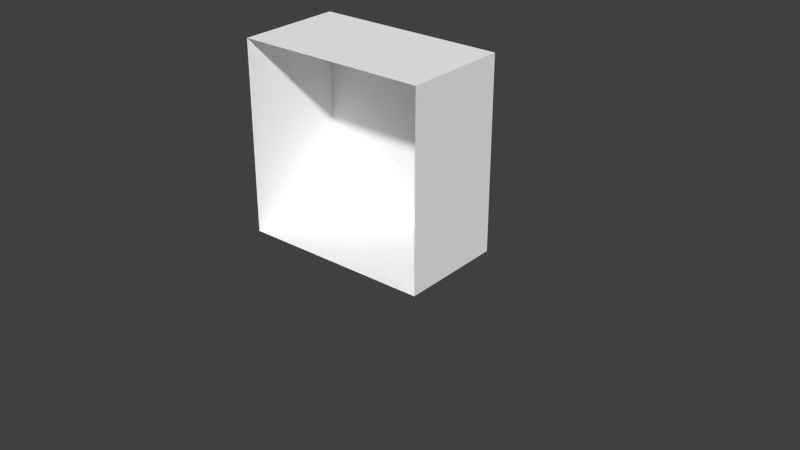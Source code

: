 # Source: brick.blend  (saved by Blender 2.66.1; exported with 4.5.12 LTS)
import bpy
from mathutils import Matrix  # noqa: F401  (used for matrix-valued properties, if any)

bpy.ops.wm.read_factory_settings(use_empty=True)
scene = bpy.context.scene
scene.name = 'Scene'

# ---- collections
col_collection_1 = bpy.data.collections.new('Collection 1'); scene.collection.children.link(col_collection_1)
col_collection_1.hide_render = True
col_collection_1.hide_viewport = True
col_collection_2 = bpy.data.collections.new('Collection 2'); scene.collection.children.link(col_collection_2)
col_collection_2.hide_render = True
col_collection_2.hide_viewport = True
col_collection_3 = bpy.data.collections.new('Collection 3'); scene.collection.children.link(col_collection_3)
col_collection_3.hide_render = True
col_collection_3.hide_viewport = True
col_collection_4 = bpy.data.collections.new('Collection 4'); scene.collection.children.link(col_collection_4)

# ---- materials (node trees are filled in below, after node groups)
mat_tex_let = bpy.data.materials.new('tex_let')
mat_tex_let.alpha_threshold = 0.0
mat_tex_let.use_transparent_shadow = False
mat_tex_let.diffuse_color = (1.0, 1.0, 1.0, 1.0)
mat_tex_let.roughness = 0.5
mat_tex_let.line_color = (0.0, 0.0, 0.0, 1.0)

# ---- material node trees

# ---- world
world_world = bpy.data.worlds.new('World'); scene.world = world_world
world_world.color = (0.05088, 0.05088, 0.05088)
world_world.use_sun_shadow = False
world_world.sun_shadow_jitter_overblur = 0.0
world_world.cycles.sampling_method = 'MANUAL'
world_world.cycles.sample_map_resolution = 256

# ---- meshes
me_cube_001 = bpy.data.meshes.new('Cube.001')
me_cube_001.from_pydata([(-0.9869, 0.7959, -0.8754), (-0.9596, 0.934, -0.8378), (-1.0, 0.6875, -0.6875), (0.8633, 0.9865, -0.859), (0.6875, 1.0, -0.6875), (0.9874, -0.8724, -0.7957), (0.9588, -0.786, -0.9365), (1.0, -0.6875, -0.6875), (-0.8065, -0.9859, -0.872), (-0.936, -0.9576, -0.8395), (-0.6875, -1.0, -0.6875), (0.8738, 0.7954, -0.9873), (0.8388, 0.9234, -0.9663), (0.6875, 0.6875, -1.0), (-0.8754, 0.7959, 0.9869), (-0.7844, 0.9348, 0.9601), (-0.6875, 0.6875, 1.0), (-0.8755, 0.9812, -0.8829), (0.7965, -0.9866, -0.8763), (0.8958, -0.9781, -0.7838), (-0.7976, 0.869, -0.9879), (-0.9245, 0.8379, -0.9659), (-0.6875, 0.6875, -1.0), (0.797, 0.8766, 0.9865), (0.9361, 0.7812, 0.9599), (0.9076, 0.9076, 0.9444), (0.6875, 0.6875, 1.0), (-0.9813, -0.8833, -0.8703), (-0.9466, -0.8915, -0.9163), (-1.0, -0.6875, -0.6875), (0.9866, 0.7965, -0.8763), (0.9643, 0.9313, -0.7742), (0.9444, 0.9076, -0.9076), (1.0, 0.6875, -0.6875), (0.8783, -0.8056, -0.9848), (0.7785, -0.9337, -0.9619), (0.9034, -0.9278, -0.9347), (0.6875, -0.6875, -1.0), (-0.8752, -0.8056, 0.9854), (-0.7786, -0.9306, 0.9639), (-0.6875, -0.6875, 1.0), (-0.8915, -0.9163, 0.9466), (-0.8255, -0.8654, -0.9895), (-0.9368, -0.7845, -0.9588), (-0.6875, -0.6875, -1.0), (0.8255, -0.8646, 0.9895), (0.9239, -0.7808, 0.9679), (0.9076, -0.9076, 0.9444), (0.6875, -0.6875, 1.0), (-0.9871, 0.8735, 0.7972), (-0.9786, 0.781, 0.8957), (-1.0, 0.6875, 0.6875), (0.823, 0.9898, 0.8666), (0.9056, 0.9726, 0.851), (0.6875, 1.0, 0.6875), (0.9836, -0.8047, 0.8838), (0.9764, -0.8955, 0.8439), (1.0, -0.6875, 0.6875), (-0.823, -0.9898, 0.8666), (-0.9056, -0.9726, 0.851), (-0.6875, -1.0, 0.6875), (-0.8654, 0.9895, 0.8255), (-0.8691, 0.9679, 0.9089), (-0.6875, 1.0, -0.6875), (-0.6875, 1.0, 0.6875), (0.8654, -0.9895, 0.8255), (0.7783, -0.9625, 0.9329), (0.6875, -1.0, -0.6875), (0.6875, -1.0, 0.6875), (-0.9903, -0.8234, 0.8591), (-0.9638, -0.9278, 0.7892), (-1.0, -0.6875, 0.6875), (0.9885, 0.8475, 0.858), (0.9638, 0.9278, 0.7892), (1.0, 0.6875, 0.6875), (-0.9508, -0.851, 0.9392), (-0.9504, 0.9324, 0.8616), (0.9324, -0.9504, 0.8616), (0.7785, 0.9474, 0.9474), (-0.8592, 0.9483, -0.9428), (-0.8534, -0.9379, -0.9506), (-0.941, 0.8489, 0.9506), (0.9471, 0.7803, -0.9474), (0.9501, -0.9427, -0.8474)], [], [(0, 1, 21), (3, 63, 4), (3, 31, 32), (6, 83, 36), (82, 11, 12, 32), (8, 9, 80), (42, 20, 22, 44), (14, 15, 81), (17, 61, 63), (17, 79, 1), (18, 65, 67), (19, 36, 83), (18, 35, 36), (20, 21, 79), (33, 30, 72, 74), (23, 24, 25), (78, 15, 23), (27, 69, 29), (27, 28, 9), (27, 43, 28), (29, 2, 0), (0, 21, 43), (37, 34, 42, 44), (30, 82, 32), (33, 7, 30), (6, 82, 30), (69, 49, 51, 71), (34, 6, 36), (37, 13, 11), (38, 45, 40), (40, 16, 14), (81, 75, 14), (43, 80, 28), (43, 21, 42), (8, 18, 67, 10), (35, 80, 42), (45, 66, 47), (46, 24, 45), (48, 40, 45), (49, 50, 76), (76, 81, 62), (49, 76, 1), (53, 52, 78, 25), (61, 52, 54, 64), (53, 73, 31), (56, 55, 46, 47), (52, 4, 54), (53, 3, 52), (55, 5, 7, 57), (56, 77, 83), (59, 58, 39, 41), (65, 58, 60, 68), (59, 70, 9), (52, 62, 15, 78), (58, 10, 60), (59, 9, 58), (61, 17, 1), (61, 62, 52), (66, 77, 47), (65, 19, 83), (65, 66, 58), (66, 39, 58), (69, 70, 75), (75, 59, 41), (69, 27, 70), (70, 27, 9), (71, 29, 69), (50, 75, 81), (72, 53, 25), (72, 31, 73), (24, 46, 55), (49, 0, 2), (0, 49, 1), (21, 1, 79), (52, 3, 4), (12, 3, 32), (17, 3, 12), (5, 30, 7), (6, 5, 83), (5, 6, 30), (58, 8, 10), (8, 58, 9), (80, 9, 28), (18, 8, 80), (20, 11, 13), (11, 20, 12), (23, 14, 16), (14, 23, 15), (81, 15, 62), (17, 63, 3), (79, 17, 12), (18, 19, 65), (19, 18, 36), (35, 18, 80), (20, 42, 21), (12, 20, 79), (22, 20, 13), (23, 45, 24), (78, 23, 25), (45, 23, 26), (26, 23, 16), (27, 29, 0), (27, 0, 43), (30, 31, 72), (31, 30, 32), (34, 35, 42), (34, 37, 11), (35, 34, 36), (6, 11, 82), (34, 11, 6), (38, 39, 45), (38, 40, 14), (39, 38, 41), (41, 38, 75), (38, 14, 75), (43, 42, 80), (46, 45, 47), (48, 45, 26), (45, 39, 66), (49, 69, 50), (76, 50, 81), (51, 49, 2), (3, 53, 31), (77, 56, 47), (55, 56, 5), (72, 55, 57), (56, 83, 5), (62, 61, 76), (76, 61, 1), (63, 61, 64), (66, 65, 77), (77, 65, 83), (67, 65, 68), (75, 70, 59), (50, 69, 75), (24, 72, 25), (72, 73, 53), (72, 24, 55), (74, 72, 57), (48, 26, 16, 40), (54, 4, 63, 64), (29, 71, 51, 2), (60, 10, 67, 68), (7, 33, 74, 57), (22, 13, 37, 44)])
me_cube_001.polygons.foreach_set('use_smooth', [True] * 145)
me_cube_001.use_remesh_preserve_volume = False
me_cube_001.use_remesh_preserve_attributes = False
me_cube_001.use_mirror_vertex_groups = False
me_cube_001.update()
me_cube_000 = bpy.data.meshes.new('Cube.000')
me_cube_000.from_pydata([(-0.9897, 0.812, -0.812), (-0.9948, 0.8125, -0.6875), (-0.9745, 0.8938, -0.8105), (-0.9745, 0.8105, -0.8938), (-0.9948, 0.6875, -0.8125), (-1.0, 0.6875, -0.6875), (-0.9792, 0.8958, -0.6875), (-0.9606, 0.8877, -0.8877), (-0.9792, 0.6875, -0.8958), (0.812, 0.9897, -0.812), (0.8125, 0.9948, -0.6875), (0.8938, 0.9745, -0.8105), (0.8105, 0.9745, -0.8938), (0.6875, 0.9948, -0.8125), (0.6875, 1.0, -0.6875), (0.8958, 0.9792, -0.6875), (0.8877, 0.9606, -0.8877), (0.6875, 0.9792, -0.8958), (0.9897, -0.812, -0.812), (0.9948, -0.8125, -0.6875), (0.9745, -0.8938, -0.8105), (0.9745, -0.8105, -0.8938), (0.9948, -0.6875, -0.8125), (1.0, -0.6875, -0.6875), (0.9792, -0.8958, -0.6875), (0.9606, -0.8877, -0.8877), (0.9792, -0.6875, -0.8958), (-0.812, -0.9897, -0.812), (-0.8125, -0.9948, -0.6875), (-0.8938, -0.9745, -0.8105), (-0.8105, -0.9745, -0.8938), (-0.6875, -0.9948, -0.8125), (-0.6875, -1.0, -0.6875), (-0.8958, -0.9792, -0.6875), (-0.8877, -0.9606, -0.8877), (-0.6875, -0.9792, -0.8958), (0.812, 0.812, -0.9897), (0.6875, 0.8125, -0.9948), (0.8105, 0.8938, -0.9745), (0.8938, 0.8105, -0.9745), (0.8125, 0.6875, -0.9948), (0.6875, 0.6875, -1.0), (0.6875, 0.8958, -0.9792), (0.8877, 0.8877, -0.9606), (0.8958, 0.6875, -0.9792), (-0.812, 0.812, 0.9897), (-0.6875, 0.8125, 0.9948), (-0.8105, 0.8938, 0.9745), (-0.8938, 0.8105, 0.9745), (-0.8125, 0.6875, 0.9948), (-0.6875, 0.6875, 1.0), (-0.6875, 0.8958, 0.9792), (-0.8877, 0.8877, 0.9606), (-0.8958, 0.6875, 0.9792), (-0.812, 0.9897, -0.812), (-0.8125, 0.9948, -0.6875), (-0.6875, 0.9948, -0.8125), (-0.8105, 0.9745, -0.8938), (-0.8938, 0.9745, -0.8105), (-0.8958, 0.9792, -0.6875), (-0.6875, 1.0, -0.6875), (-0.6875, 0.9792, -0.8958), (-0.8877, 0.9606, -0.8877), (0.0, 0.9948, -0.8125), (0.0, 1.0, -0.6875), (0.2708, 0.9948, -0.8125), (0.0, 0.9792, -0.8958), (-0.2708, 0.9948, -0.8125), (-0.2708, 1.0, -0.6875), (0.2708, 1.0, -0.6875), (0.2708, 0.9792, -0.8958), (-0.2708, 0.9792, -0.8958), (0.812, -0.9897, -0.812), (0.8125, -0.9948, -0.6875), (0.6875, -0.9948, -0.8125), (0.8105, -0.9745, -0.8938), (0.8938, -0.9745, -0.8105), (0.8958, -0.9792, -0.6875), (0.6875, -1.0, -0.6875), (0.6875, -0.9792, -0.8958), (0.8877, -0.9606, -0.8877), (0.0, -0.9948, -0.8125), (0.0, -1.0, -0.6875), (-0.2708, -0.9948, -0.8125), (0.0, -0.9792, -0.8958), (0.2708, -0.9948, -0.8125), (0.2708, -1.0, -0.6875), (-0.2708, -1.0, -0.6875), (-0.2708, -0.9792, -0.8958), (0.2708, -0.9792, -0.8958), (-0.812, 0.812, -0.9897), (-0.8938, 0.8105, -0.9745), (-0.8105, 0.8938, -0.9745), (-0.6875, 0.8125, -0.9948), (-0.8125, 0.6875, -0.9948), (-0.8958, 0.6875, -0.9792), (-0.8877, 0.8877, -0.9606), (-0.6875, 0.8958, -0.9792), (-0.6875, 0.6875, -1.0), (0.0, 0.8125, -0.9948), (-0.2708, 0.8125, -0.9948), (0.0, 0.8958, -0.9792), (0.2708, 0.8125, -0.9948), (0.0, 0.6875, -1.0), (-0.2708, 0.6875, -1.0), (-0.2708, 0.8958, -0.9792), (0.2708, 0.8958, -0.9792), (0.2708, 0.6875, -1.0), (0.812, 0.812, 0.9897), (0.8938, 0.8105, 0.9745), (0.8105, 0.8938, 0.9745), (0.6875, 0.8125, 0.9948), (0.8125, 0.6875, 0.9948), (0.8958, 0.6875, 0.9792), (0.8877, 0.8877, 0.9606), (0.6875, 0.8958, 0.9792), (0.6875, 0.6875, 1.0), (0.0, 0.8125, 0.9948), (0.2708, 0.8125, 0.9948), (0.0, 0.8958, 0.9792), (-0.2708, 0.8125, 0.9948), (0.0, 0.6875, 1.0), (0.2708, 0.6875, 1.0), (0.2708, 0.8958, 0.9792), (-0.2708, 0.8958, 0.9792), (-0.2708, 0.6875, 1.0), (-0.9897, -0.812, -0.812), (-0.9948, -0.8125, -0.6875), (-0.9948, -0.6875, -0.8125), (-0.9745, -0.8105, -0.8938), (-0.9745, -0.8938, -0.8105), (-0.9792, -0.8958, -0.6875), (-1.0, -0.6875, -0.6875), (-0.9792, -0.6875, -0.8958), (-0.9606, -0.8877, -0.8877), (-0.9948, 0.0, -0.8125), (-1.0, 0.0, -0.6875), (-0.9948, 0.2708, -0.8125), (-0.9792, 0.0, -0.8958), (-0.9948, -0.2708, -0.8125), (-1.0, -0.2708, -0.6875), (-1.0, 0.2708, -0.6875), (-0.9792, 0.2708, -0.8958), (-0.9792, -0.2708, -0.8958), (0.9897, 0.812, -0.812), (0.9948, 0.8125, -0.6875), (0.9948, 0.6875, -0.8125), (0.9745, 0.8105, -0.8938), (0.9745, 0.8938, -0.8105), (0.9792, 0.8958, -0.6875), (1.0, 0.6875, -0.6875), (0.9792, 0.6875, -0.8958), (0.9606, 0.8877, -0.8877), (0.9948, 0.0, -0.8125), (1.0, 0.0, -0.6875), (0.9948, -0.2708, -0.8125), (0.9792, 0.0, -0.8958), (0.9948, 0.2708, -0.8125), (1.0, 0.2708, -0.6875), (1.0, -0.2708, -0.6875), (0.9792, -0.2708, -0.8958), (0.9792, 0.2708, -0.8958), (0.812, -0.812, -0.9897), (0.6875, -0.8125, -0.9948), (0.8125, -0.6875, -0.9948), (0.8938, -0.8105, -0.9745), (0.8105, -0.8938, -0.9745), (0.6875, -0.8958, -0.9792), (0.6875, -0.6875, -1.0), (0.8958, -0.6875, -0.9792), (0.8877, -0.8877, -0.9606), (0.8125, 0.0, -0.9948), (0.6875, 0.0, -1.0), (0.8125, 0.2708, -0.9948), (0.8958, 0.0, -0.9792), (0.8125, -0.2708, -0.9948), (0.6875, -0.2708, -1.0), (0.6875, 0.2708, -1.0), (0.8958, 0.2708, -0.9792), (0.8958, -0.2708, -0.9792), (-0.812, -0.812, 0.9897), (-0.6875, -0.8125, 0.9948), (-0.8125, -0.6875, 0.9948), (-0.8938, -0.8105, 0.9745), (-0.8105, -0.8938, 0.9745), (-0.6875, -0.8958, 0.9792), (-0.6875, -0.6875, 1.0), (-0.8958, -0.6875, 0.9792), (-0.8877, -0.8877, 0.9606), (-0.8125, 0.0, 0.9948), (-0.6875, 0.0, 1.0), (-0.8125, 0.2708, 0.9948), (-0.8958, 0.0, 0.9792), (-0.8125, -0.2708, 0.9948), (-0.6875, -0.2708, 1.0), (-0.6875, 0.2708, 1.0), (-0.8958, 0.2708, 0.9792), (-0.8958, -0.2708, 0.9792), (-0.812, -0.812, -0.9897), (-0.8938, -0.8105, -0.9745), (-0.8125, -0.6875, -0.9948), (-0.6875, -0.8125, -0.9948), (-0.8105, -0.8938, -0.9745), (-0.8877, -0.8877, -0.9606), (-0.8958, -0.6875, -0.9792), (-0.6875, -0.6875, -1.0), (-0.6875, -0.8958, -0.9792), (-0.8125, 0.0, -0.9948), (-0.8958, 0.0, -0.9792), (-0.8125, 0.2708, -0.9948), (-0.6875, 0.0, -1.0), (-0.8125, -0.2708, -0.9948), (-0.8958, -0.2708, -0.9792), (-0.8958, 0.2708, -0.9792), (-0.6875, 0.2708, -1.0), (-0.6875, -0.2708, -1.0), (0.0, -0.8125, -0.9948), (-0.2708, -0.8125, -0.9948), (0.0, -0.6875, -1.0), (0.2708, -0.8125, -0.9948), (0.0, -0.8958, -0.9792), (-0.2708, -0.8958, -0.9792), (-0.2708, -0.6875, -1.0), (0.2708, -0.6875, -1.0), (0.2708, -0.8958, -0.9792), (0.812, -0.812, 0.9897), (0.8938, -0.8105, 0.9745), (0.8125, -0.6875, 0.9948), (0.6875, -0.8125, 0.9948), (0.8105, -0.8938, 0.9745), (0.8877, -0.8877, 0.9606), (0.8958, -0.6875, 0.9792), (0.6875, -0.6875, 1.0), (0.6875, -0.8958, 0.9792), (0.8125, 0.0, 0.9948), (0.8958, 0.0, 0.9792), (0.8125, 0.2708, 0.9948), (0.6875, 0.0, 1.0), (0.8125, -0.2708, 0.9948), (0.8958, -0.2708, 0.9792), (0.8958, 0.2708, 0.9792), (0.6875, 0.2708, 1.0), (0.6875, -0.2708, 1.0), (0.0, -0.8125, 0.9948), (0.2708, -0.8125, 0.9948), (0.0, -0.6875, 1.0), (-0.2708, -0.8125, 0.9948), (0.0, -0.8958, 0.9792), (0.2708, -0.8958, 0.9792), (0.2708, -0.6875, 1.0), (-0.2708, -0.6875, 1.0), (-0.2708, -0.8958, 0.9792), (-0.9897, 0.812, 0.812), (-0.9745, 0.8105, 0.8938), (-0.9745, 0.8938, 0.8105), (-0.9948, 0.8125, 0.6875), (-0.9948, 0.6875, 0.8125), (-0.9792, 0.6875, 0.8958), (-0.9606, 0.8877, 0.8877), (-0.9792, 0.8958, 0.6875), (-1.0, 0.6875, 0.6875), (-0.9948, 0.8125, 0.0), (-0.9948, 0.8125, 0.2708), (-0.9792, 0.8958, 0.0), (-0.9948, 0.8125, -0.2708), (-1.0, 0.6875, 0.0), (-1.0, 0.6875, 0.2708), (-0.9792, 0.8958, 0.2708), (-0.9792, 0.8958, -0.2708), (-1.0, 0.6875, -0.2708), (0.812, 0.9897, 0.812), (0.8105, 0.9745, 0.8938), (0.8938, 0.9745, 0.8105), (0.8125, 0.9948, 0.6875), (0.6875, 0.9948, 0.8125), (0.6875, 0.9792, 0.8958), (0.8877, 0.9606, 0.8877), (0.8958, 0.9792, 0.6875), (0.6875, 1.0, 0.6875), (0.8125, 0.9948, 0.0), (0.8125, 0.9948, 0.2708), (0.8958, 0.9792, 0.0), (0.8125, 0.9948, -0.2708), (0.6875, 1.0, 0.0), (0.6875, 1.0, 0.2708), (0.8958, 0.9792, 0.2708), (0.8958, 0.9792, -0.2708), (0.6875, 1.0, -0.2708), (0.9897, -0.812, 0.812), (0.9745, -0.8105, 0.8938), (0.9745, -0.8938, 0.8105), (0.9948, -0.8125, 0.6875), (0.9948, -0.6875, 0.8125), (0.9792, -0.6875, 0.8958), (0.9606, -0.8877, 0.8877), (0.9792, -0.8958, 0.6875), (1.0, -0.6875, 0.6875), (0.9948, -0.8125, 0.0), (0.9948, -0.8125, 0.2708), (0.9792, -0.8958, 0.0), (0.9948, -0.8125, -0.2708), (1.0, -0.6875, 0.0), (1.0, -0.6875, 0.2708), (0.9792, -0.8958, 0.2708), (0.9792, -0.8958, -0.2708), (1.0, -0.6875, -0.2708), (-0.812, -0.9897, 0.812), (-0.8105, -0.9745, 0.8938), (-0.8938, -0.9745, 0.8105), (-0.8125, -0.9948, 0.6875), (-0.6875, -0.9948, 0.8125), (-0.6875, -0.9792, 0.8958), (-0.8877, -0.9606, 0.8877), (-0.8958, -0.9792, 0.6875), (-0.6875, -1.0, 0.6875), (-0.8125, -0.9948, 0.0), (-0.8125, -0.9948, 0.2708), (-0.8958, -0.9792, 0.0), (-0.8125, -0.9948, -0.2708), (-0.6875, -1.0, 0.0), (-0.6875, -1.0, 0.2708), (-0.8958, -0.9792, 0.2708), (-0.8958, -0.9792, -0.2708), (-0.6875, -1.0, -0.2708), (-0.812, 0.9897, 0.812), (-0.8105, 0.9745, 0.8938), (-0.6875, 0.9948, 0.8125), (-0.8125, 0.9948, 0.6875), (-0.8938, 0.9745, 0.8105), (-0.8877, 0.9606, 0.8877), (-0.6875, 0.9792, 0.8958), (-0.6875, 1.0, 0.6875), (-0.8958, 0.9792, 0.6875), (-0.8125, 0.9948, 0.0), (-0.8125, 0.9948, 0.2708), (-0.6875, 1.0, 0.0), (-0.8125, 0.9948, -0.2708), (-0.8958, 0.9792, 0.0), (-0.8958, 0.9792, 0.2708), (-0.6875, 1.0, 0.2708), (-0.6875, 1.0, -0.2708), (-0.8958, 0.9792, -0.2708), (0.0, 0.9948, 0.8125), (0.0, 0.9792, 0.8958), (0.2708, 0.9948, 0.8125), (0.0, 1.0, 0.6875), (-0.2708, 0.9948, 0.8125), (-0.2708, 0.9792, 0.8958), (0.2708, 0.9792, 0.8958), (0.2708, 1.0, 0.6875), (-0.2708, 1.0, 0.6875), (0.812, -0.9897, 0.812), (0.8105, -0.9745, 0.8938), (0.6875, -0.9948, 0.8125), (0.8125, -0.9948, 0.6875), (0.8938, -0.9745, 0.8105), (0.8877, -0.9606, 0.8877), (0.6875, -0.9792, 0.8958), (0.6875, -1.0, 0.6875), (0.8958, -0.9792, 0.6875), (0.8125, -0.9948, 0.0), (0.8125, -0.9948, 0.2708), (0.6875, -1.0, 0.0), (0.8125, -0.9948, -0.2708), (0.8958, -0.9792, 0.0), (0.8958, -0.9792, 0.2708), (0.6875, -1.0, 0.2708), (0.6875, -1.0, -0.2708), (0.8958, -0.9792, -0.2708), (0.0, -0.9948, 0.8125), (0.0, -0.9792, 0.8958), (-0.2708, -0.9948, 0.8125), (0.0, -1.0, 0.6875), (0.2708, -0.9948, 0.8125), (0.2708, -0.9792, 0.8958), (-0.2708, -0.9792, 0.8958), (-0.2708, -1.0, 0.6875), (0.2708, -1.0, 0.6875), (-0.9897, -0.812, 0.812), (-0.9745, -0.8105, 0.8938), (-0.9948, -0.6875, 0.8125), (-0.9948, -0.8125, 0.6875), (-0.9745, -0.8938, 0.8105), (-0.9606, -0.8877, 0.8877), (-0.9792, -0.6875, 0.8958), (-1.0, -0.6875, 0.6875), (-0.9792, -0.8958, 0.6875), (-0.9948, -0.8125, 0.0), (-0.9948, -0.8125, 0.2708), (-1.0, -0.6875, 0.0), (-0.9948, -0.8125, -0.2708), (-0.9792, -0.8958, 0.0), (-0.9792, -0.8958, 0.2708), (-1.0, -0.6875, 0.2708), (-1.0, -0.6875, -0.2708), (-0.9792, -0.8958, -0.2708), (-0.9948, 0.0, 0.8125), (-0.9792, 0.0, 0.8958), (-0.9948, 0.2708, 0.8125), (-1.0, 0.0, 0.6875), (-0.9948, -0.2708, 0.8125), (-0.9792, -0.2708, 0.8958), (-0.9792, 0.2708, 0.8958), (-1.0, 0.2708, 0.6875), (-1.0, -0.2708, 0.6875), (0.9897, 0.812, 0.812), (0.9745, 0.8105, 0.8938), (0.9948, 0.6875, 0.8125), (0.9948, 0.8125, 0.6875), (0.9745, 0.8938, 0.8105), (0.9606, 0.8877, 0.8877), (0.9792, 0.6875, 0.8958), (1.0, 0.6875, 0.6875), (0.9792, 0.8958, 0.6875), (0.9948, 0.8125, 0.0), (0.9948, 0.8125, 0.2708), (1.0, 0.6875, 0.0), (0.9948, 0.8125, -0.2708), (0.9792, 0.8958, 0.0), (0.9792, 0.8958, 0.2708), (1.0, 0.6875, 0.2708), (1.0, 0.6875, -0.2708), (0.9792, 0.8958, -0.2708), (0.9948, 0.0, 0.8125), (0.9792, 0.0, 0.8958), (0.9948, -0.2708, 0.8125), (1.0, 0.0, 0.6875), (0.9948, 0.2708, 0.8125), (0.9792, 0.2708, 0.8958), (0.9792, -0.2708, 0.8958), (1.0, -0.2708, 0.6875), (1.0, 0.2708, 0.6875), (-0.9479, 0.6875, 0.9479), (-0.9442, 0.8095, 0.9442), (-0.9332, 0.8837, 0.9332), (-0.9479, 0.9479, -0.6875), (-0.9442, 0.9442, -0.8095), (-0.9332, 0.9332, -0.8837), (-0.9479, -0.6875, -0.9479), (-0.9442, -0.8095, -0.9442), (-0.9332, -0.8837, -0.9332), (-0.9479, -0.9479, 0.6875), (-0.9442, -0.9442, 0.8095), (-0.9332, -0.9332, 0.8837), (0.6875, 0.9479, 0.9479), (0.8095, 0.9442, 0.9442), (0.8837, 0.9332, 0.9332), (0.9479, 0.9479, -0.6875), (0.9442, 0.9442, -0.8095), (0.9332, 0.9332, -0.8837), (-0.6875, 0.9479, -0.9479), (-0.8095, 0.9442, -0.9442), (-0.8837, 0.9332, -0.9332), (0.9479, -0.6875, 0.9479), (0.9442, -0.8095, 0.9442), (0.9332, -0.8837, 0.9332), (0.9479, -0.9479, -0.6875), (0.9442, -0.9442, -0.8095), (0.9332, -0.9332, -0.8837), (0.9479, 0.6875, -0.9479), (0.9442, 0.8095, -0.9442), (0.9332, 0.8837, -0.9332), (-0.6875, -0.9479, 0.9479), (-0.8095, -0.9442, 0.9442), (-0.8837, -0.9332, 0.9332), (0.6875, -0.9479, -0.9479), (0.8095, -0.9442, -0.9442), (0.8837, -0.9332, -0.9332), (-0.6875, 0.9479, 0.9479), (-0.8095, 0.9442, 0.9442), (-0.8837, 0.9332, 0.9332), (0.2708, 0.9479, 0.9479), (0.0, 0.9479, 0.9479), (-0.2708, 0.9479, 0.9479), (0.6875, 0.9479, -0.9479), (0.8095, 0.9442, -0.9442), (0.8837, 0.9332, -0.9332), (-0.2708, 0.9479, -0.9479), (0.0, 0.9479, -0.9479), (0.2708, 0.9479, -0.9479), (0.6875, -0.9479, 0.9479), (0.8095, -0.9442, 0.9442), (0.8837, -0.9332, 0.9332), (-0.2708, -0.9479, 0.9479), (0.0, -0.9479, 0.9479), (0.2708, -0.9479, 0.9479), (-0.6875, -0.9479, -0.9479), (-0.8095, -0.9442, -0.9442), (-0.8837, -0.9332, -0.9332), (0.2708, -0.9479, -0.9479), (0.0, -0.9479, -0.9479), (-0.2708, -0.9479, -0.9479), (-0.5104, 1.0, -0.6875), (-0.5104, 0.9948, -0.8125), (-0.5104, 0.9792, -0.8958), (0.5104, 1.0, -0.6875), (0.5104, 0.9948, -0.8125), (0.5104, 0.9792, -0.8958), (0.5104, -1.0, -0.6875), (0.5104, -0.9948, -0.8125), (0.5104, -0.9792, -0.8958), (-0.5104, -1.0, -0.6875), (-0.5104, -0.9948, -0.8125), (-0.5104, -0.9792, -0.8958), (-0.5104, -0.6875, -1.0), (-0.5104, -0.8125, -0.9948), (-0.5104, -0.8958, -0.9792), (0.5104, -0.6875, -1.0), (0.5104, -0.8125, -0.9948), (0.5104, -0.8958, -0.9792), (0.5104, -0.6875, 1.0), (0.5104, -0.8125, 0.9948), (0.5104, -0.8958, 0.9792), (-0.5104, -0.6875, 1.0), (-0.5104, -0.8125, 0.9948), (-0.5104, -0.8958, 0.9792), (-0.9479, -0.6875, 0.9479), (-0.9442, -0.8095, 0.9442), (-0.9332, -0.8837, 0.9332), (-0.9479, 0.2708, 0.9479), (-0.9479, 0.0, 0.9479), (-0.9479, -0.2708, 0.9479), (-0.9479, 0.6875, -0.9479), (-0.9442, 0.8095, -0.9442), (-0.9332, 0.8837, -0.9332), (-0.9479, -0.2708, -0.9479), (-0.9479, 0.0, -0.9479), (-0.9479, 0.2708, -0.9479), (0.9479, 0.6875, 0.9479), (0.9442, 0.8095, 0.9442), (0.9332, 0.8837, 0.9332), (0.9479, -0.2708, 0.9479), (0.9479, 0.0, 0.9479), (0.9479, 0.2708, 0.9479), (0.9479, -0.6875, -0.9479), (0.9442, -0.8095, -0.9442), (0.9332, -0.8837, -0.9332), (0.9479, 0.2708, -0.9479), (0.9479, 0.0, -0.9479), (0.9479, -0.2708, -0.9479), (-0.5104, 0.6875, -1.0), (-0.5104, 0.8125, -0.9948), (-0.5104, 0.8958, -0.9792), (0.5104, 0.6875, -1.0), (0.5104, 0.8125, -0.9948), (0.5104, 0.8958, -0.9792), (0.5104, 0.6875, 1.0), (0.5104, 0.8125, 0.9948), (0.5104, 0.8958, 0.9792), (-0.5104, 0.6875, 1.0), (-0.5104, 0.8125, 0.9948), (-0.5104, 0.8958, 0.9792), (-1.0, -0.5104, -0.6875), (-0.9948, -0.5104, -0.8125), (-0.9792, -0.5104, -0.8958), (-1.0, 0.5104, -0.6875), (-0.9948, 0.5104, -0.8125), (-0.9792, 0.5104, -0.8958), (1.0, 0.5104, -0.6875), (0.9948, 0.5104, -0.8125), (0.9792, 0.5104, -0.8958), (1.0, -0.5104, -0.6875), (0.9948, -0.5104, -0.8125), (0.9792, -0.5104, -0.8958), (0.6875, -0.5104, -1.0), (0.8125, -0.5104, -0.9948), (0.8958, -0.5104, -0.9792), (0.6875, 0.5104, -1.0), (0.8125, 0.5104, -0.9948), (0.8958, 0.5104, -0.9792), (-0.6875, -0.5104, 1.0), (-0.8125, -0.5104, 0.9948), (-0.8958, -0.5104, 0.9792), (-0.6875, 0.5104, 1.0), (-0.8125, 0.5104, 0.9948), (-0.8958, 0.5104, 0.9792), (-0.8958, -0.5104, -0.9792), (-0.8125, -0.5104, -0.9948), (-0.6875, -0.5104, -1.0), (-0.8958, 0.5104, -0.9792), (-0.8125, 0.5104, -0.9948), (-0.6875, 0.5104, -1.0), (0.8958, -0.5104, 0.9792), (0.8125, -0.5104, 0.9948), (0.6875, -0.5104, 1.0), (0.8958, 0.5104, 0.9792), (0.8125, 0.5104, 0.9948), (0.6875, 0.5104, 1.0), (-0.9479, 0.9479, 0.6875), (-0.9442, 0.9442, 0.8095), (-0.9332, 0.9332, 0.8837), (-0.9479, 0.9479, -0.2708), (-0.9479, 0.9479, 0.0), (-0.9479, 0.9479, 0.2708), (-0.9479, -0.9479, -0.6875), (-0.9442, -0.9442, -0.8095), (-0.9332, -0.9332, -0.8837), (-0.9479, -0.9479, 0.2708), (-0.9479, -0.9479, 0.0), (-0.9479, -0.9479, -0.2708), (0.9479, 0.9479, 0.6875), (0.9442, 0.9442, 0.8095), (0.9332, 0.9332, 0.8837), (0.9479, 0.9479, -0.2708), (0.9479, 0.9479, 0.0), (0.9479, 0.9479, 0.2708), (0.9479, -0.9479, 0.6875), (0.9442, -0.9442, 0.8095), (0.9332, -0.9332, 0.8837), (0.9479, -0.9479, -0.2708), (0.9479, -0.9479, 0.0), (0.9479, -0.9479, 0.2708), (-0.5104, 1.0, 0.6875), (-0.5104, 0.9948, 0.8125), (-0.5104, 0.9792, 0.8958), (0.5104, 1.0, 0.6875), (0.5104, 0.9948, 0.8125), (0.5104, 0.9792, 0.8958), (0.5104, -1.0, 0.6875), (0.5104, -0.9948, 0.8125), (0.5104, -0.9792, 0.8958), (-0.5104, -1.0, 0.6875), (-0.5104, -0.9948, 0.8125), (-0.5104, -0.9792, 0.8958), (-1.0, -0.5104, 0.6875), (-0.9948, -0.5104, 0.8125), (-0.9792, -0.5104, 0.8958), (-1.0, 0.5104, 0.6875), (-0.9948, 0.5104, 0.8125), (-0.9792, 0.5104, 0.8958), (1.0, 0.5104, 0.6875), (0.9948, 0.5104, 0.8125), (0.9792, 0.5104, 0.8958), (1.0, -0.5104, 0.6875), (0.9948, -0.5104, 0.8125), (0.9792, -0.5104, 0.8958), (-0.9792, 0.8958, 0.5104), (-0.9948, 0.8125, 0.5104), (-1.0, 0.6875, 0.5104), (-0.9792, 0.8958, -0.5104), (-0.9948, 0.8125, -0.5104), (-1.0, 0.6875, -0.5104), (0.8958, 0.9792, 0.5104), (0.8125, 0.9948, 0.5104), (0.6875, 1.0, 0.5104), (0.8958, 0.9792, -0.5104), (0.8125, 0.9948, -0.5104), (0.6875, 1.0, -0.5104), (0.9792, -0.8958, 0.5104), (0.9948, -0.8125, 0.5104), (1.0, -0.6875, 0.5104), (0.9792, -0.8958, -0.5104), (0.9948, -0.8125, -0.5104), (1.0, -0.6875, -0.5104), (-0.8958, -0.9792, 0.5104), (-0.8125, -0.9948, 0.5104), (-0.6875, -1.0, 0.5104), (-0.8958, -0.9792, -0.5104), (-0.8125, -0.9948, -0.5104), (-0.6875, -1.0, -0.5104), (-0.6875, 1.0, 0.5104), (-0.8125, 0.9948, 0.5104), (-0.8958, 0.9792, 0.5104), (-0.6875, 1.0, -0.5104), (-0.8125, 0.9948, -0.5104), (-0.8958, 0.9792, -0.5104), (0.6875, -1.0, 0.5104), (0.8125, -0.9948, 0.5104), (0.8958, -0.9792, 0.5104), (0.6875, -1.0, -0.5104), (0.8125, -0.9948, -0.5104), (0.8958, -0.9792, -0.5104), (-1.0, -0.6875, 0.5104), (-0.9948, -0.8125, 0.5104), (-0.9792, -0.8958, 0.5104), (-1.0, -0.6875, -0.5104), (-0.9948, -0.8125, -0.5104), (-0.9792, -0.8958, -0.5104), (1.0, 0.6875, 0.5104), (0.9948, 0.8125, 0.5104), (0.9792, 0.8958, 0.5104), (1.0, 0.6875, -0.5104), (0.9948, 0.8125, -0.5104), (0.9792, 0.8958, -0.5104), (-0.9182, -0.9182, -0.9182), (-0.9182, 0.9182, -0.9182), (0.9182, 0.9182, -0.9182), (0.9182, -0.9182, -0.9182), (-0.9182, -0.9182, 0.9182), (-0.9182, 0.9182, 0.9182), (0.9182, 0.9182, 0.9182), (0.9182, -0.9182, 0.9182), (-0.5104, 0.9479, 0.9479), (0.5104, 0.9479, 0.9479), (0.5104, 0.9479, -0.9479), (-0.5104, 0.9479, -0.9479), (0.5104, -0.9479, 0.9479), (-0.5104, -0.9479, 0.9479), (-0.5104, -0.9479, -0.9479), (0.5104, -0.9479, -0.9479), (-0.9479, -0.5104, 0.9479), (-0.9479, 0.5104, 0.9479), (-0.9479, 0.5104, -0.9479), (-0.9479, -0.5104, -0.9479), (0.9479, 0.5104, 0.9479), (0.9479, -0.5104, 0.9479), (0.9479, -0.5104, -0.9479), (0.9479, 0.5104, -0.9479), (-0.9479, 0.9479, 0.5104), (-0.9479, 0.9479, -0.5104), (-0.9479, -0.9479, -0.5104), (-0.9479, -0.9479, 0.5104), (0.9479, 0.9479, 0.5104), (0.9479, 0.9479, -0.5104), (0.9479, -0.9479, 0.5104), (0.9479, -0.9479, -0.5104)], [], [(0, 4, 5, 1), (1, 5, 641, 640), (4, 556, 555, 5), (0, 1, 6, 2), (2, 6, 435, 436), (1, 640, 639, 6), (6, 639, 709, 435), (0, 2, 7, 3), (3, 7, 524, 523), (2, 436, 437, 7), (7, 437, 685, 524), (0, 3, 8, 4), (4, 8, 557, 556), (3, 523, 522, 8), (8, 522, 702, 557), (9, 13, 14, 10), (10, 14, 647, 646), (13, 496, 495, 14), (9, 10, 15, 11), (11, 15, 447, 448), (10, 646, 645, 15), (15, 645, 713, 447), (9, 11, 16, 12), (12, 16, 476, 475), (11, 448, 449, 16), (16, 449, 686, 476), (9, 12, 17, 13), (13, 17, 497, 496), (12, 475, 474, 17), (17, 474, 694, 497), (18, 22, 23, 19), (19, 23, 653, 652), (22, 562, 561, 23), (18, 19, 24, 20), (20, 24, 456, 457), (19, 652, 651, 24), (24, 651, 715, 456), (18, 20, 25, 21), (21, 25, 536, 535), (20, 457, 458, 25), (25, 458, 687, 536), (18, 21, 26, 22), (22, 26, 563, 562), (21, 535, 534, 26), (26, 534, 706, 563), (27, 31, 32, 28), (28, 32, 659, 658), (31, 502, 501, 32), (27, 28, 33, 29), (29, 33, 594, 595), (28, 658, 657, 33), (33, 657, 710, 594), (27, 29, 34, 30), (30, 34, 488, 487), (29, 595, 596, 34), (34, 596, 684, 488), (27, 30, 35, 31), (31, 35, 503, 502), (30, 487, 486, 35), (35, 486, 698, 503), (36, 40, 41, 37), (37, 41, 543, 544), (40, 568, 567, 41), (36, 37, 42, 38), (38, 42, 474, 475), (37, 544, 545, 42), (42, 545, 694, 474), (36, 38, 43, 39), (39, 43, 461, 460), (38, 475, 476, 43), (43, 476, 686, 461), (36, 39, 44, 40), (40, 44, 569, 568), (39, 460, 459, 44), (44, 459, 707, 569), (45, 49, 50, 46), (46, 50, 549, 550), (49, 574, 573, 50), (45, 46, 51, 47), (47, 51, 468, 469), (46, 550, 551, 51), (51, 551, 692, 468), (45, 47, 52, 48), (48, 52, 434, 433), (47, 469, 470, 52), (52, 470, 689, 434), (45, 48, 53, 49), (49, 53, 575, 574), (48, 433, 432, 53), (53, 432, 701, 575), (54, 58, 59, 55), (55, 59, 665, 664), (58, 436, 435, 59), (59, 435, 709, 665), (54, 55, 60, 56), (56, 60, 492, 493), (55, 664, 663, 60), (54, 56, 61, 57), (57, 61, 450, 451), (56, 493, 494, 61), (61, 494, 695, 450), (54, 57, 62, 58), (58, 62, 437, 436), (57, 451, 452, 62), (62, 452, 685, 437), (63, 67, 68, 64), (67, 493, 492, 68), (63, 64, 69, 65), (65, 69, 495, 496), (63, 65, 70, 66), (66, 70, 479, 478), (65, 496, 497, 70), (70, 497, 694, 479), (63, 66, 71, 67), (67, 71, 494, 493), (66, 478, 477, 71), (71, 477, 695, 494), (72, 76, 77, 73), (73, 77, 671, 670), (76, 457, 456, 77), (77, 456, 715, 671), (72, 73, 78, 74), (74, 78, 498, 499), (73, 670, 669, 78), (72, 74, 79, 75), (75, 79, 465, 466), (74, 499, 500, 79), (79, 500, 699, 465), (72, 75, 80, 76), (76, 80, 458, 457), (75, 466, 467, 80), (80, 467, 687, 458), (81, 85, 86, 82), (85, 499, 498, 86), (81, 82, 87, 83), (83, 87, 501, 502), (81, 83, 88, 84), (84, 88, 491, 490), (83, 502, 503, 88), (88, 503, 698, 491), (81, 84, 89, 85), (85, 89, 500, 499), (84, 490, 489, 89), (89, 489, 699, 500), (90, 94, 95, 91), (91, 95, 522, 523), (94, 580, 579, 95), (95, 579, 702, 522), (90, 91, 96, 92), (92, 96, 452, 451), (91, 523, 524, 96), (96, 524, 685, 452), (90, 92, 97, 93), (93, 97, 542, 541), (92, 451, 450, 97), (97, 450, 695, 542), (90, 93, 98, 94), (94, 98, 581, 580), (93, 541, 540, 98), (99, 103, 104, 100), (100, 104, 540, 541), (99, 100, 105, 101), (101, 105, 477, 478), (100, 541, 542, 105), (105, 542, 695, 477), (99, 101, 106, 102), (102, 106, 545, 544), (101, 478, 479, 106), (106, 479, 694, 545), (99, 102, 107, 103), (102, 544, 543, 107), (108, 112, 113, 109), (109, 113, 528, 529), (112, 586, 585, 113), (113, 585, 704, 528), (108, 109, 114, 110), (110, 114, 446, 445), (109, 529, 530, 114), (114, 530, 690, 446), (108, 110, 115, 111), (111, 115, 548, 547), (110, 445, 444, 115), (115, 444, 693, 548), (108, 111, 116, 112), (112, 116, 587, 586), (111, 547, 546, 116), (117, 121, 122, 118), (118, 122, 546, 547), (117, 118, 123, 119), (119, 123, 471, 472), (118, 547, 548, 123), (123, 548, 693, 471), (117, 119, 124, 120), (120, 124, 551, 550), (119, 472, 473, 124), (124, 473, 692, 551), (117, 120, 125, 121), (120, 550, 549, 125), (126, 130, 131, 127), (127, 131, 677, 676), (130, 595, 594, 131), (131, 594, 710, 677), (126, 127, 132, 128), (128, 132, 552, 553), (127, 676, 675, 132), (126, 128, 133, 129), (129, 133, 438, 439), (128, 553, 554, 133), (133, 554, 703, 438), (126, 129, 134, 130), (130, 134, 596, 595), (129, 439, 440, 134), (134, 440, 684, 596), (135, 139, 140, 136), (139, 553, 552, 140), (135, 136, 141, 137), (137, 141, 555, 556), (135, 137, 142, 138), (138, 142, 527, 526), (137, 556, 557, 142), (142, 557, 702, 527), (135, 138, 143, 139), (139, 143, 554, 553), (138, 526, 525, 143), (143, 525, 703, 554), (144, 148, 149, 145), (145, 149, 683, 682), (148, 448, 447, 149), (149, 447, 713, 683), (144, 145, 150, 146), (146, 150, 558, 559), (145, 682, 681, 150), (144, 146, 151, 147), (147, 151, 459, 460), (146, 559, 560, 151), (151, 560, 707, 459), (144, 147, 152, 148), (148, 152, 449, 448), (147, 460, 461, 152), (152, 461, 686, 449), (153, 157, 158, 154), (157, 559, 558, 158), (153, 154, 159, 155), (155, 159, 561, 562), (153, 155, 160, 156), (156, 160, 539, 538), (155, 562, 563, 160), (160, 563, 706, 539), (153, 156, 161, 157), (157, 161, 560, 559), (156, 538, 537, 161), (161, 537, 707, 560), (162, 166, 167, 163), (163, 167, 509, 508), (166, 466, 465, 167), (167, 465, 699, 509), (162, 163, 168, 164), (164, 168, 564, 565), (163, 508, 507, 168), (162, 164, 169, 165), (165, 169, 534, 535), (164, 565, 566, 169), (169, 566, 706, 534), (162, 165, 170, 166), (166, 170, 467, 466), (165, 535, 536, 170), (170, 536, 687, 467), (171, 175, 176, 172), (175, 565, 564, 176), (171, 172, 177, 173), (173, 177, 567, 568), (171, 173, 178, 174), (174, 178, 537, 538), (173, 568, 569, 178), (178, 569, 707, 537), (171, 174, 179, 175), (175, 179, 566, 565), (174, 538, 539, 179), (179, 539, 706, 566), (180, 184, 185, 181), (181, 185, 515, 514), (184, 463, 462, 185), (185, 462, 697, 515), (180, 181, 186, 182), (182, 186, 570, 571), (181, 514, 513, 186), (180, 182, 187, 183), (183, 187, 516, 517), (182, 571, 572, 187), (187, 572, 700, 516), (180, 183, 188, 184), (184, 188, 464, 463), (183, 517, 518, 188), (188, 518, 688, 464), (189, 193, 194, 190), (193, 571, 570, 194), (189, 190, 195, 191), (191, 195, 573, 574), (189, 191, 196, 192), (192, 196, 519, 520), (191, 574, 575, 196), (196, 575, 701, 519), (189, 192, 197, 193), (193, 197, 572, 571), (192, 520, 521, 197), (197, 521, 700, 572), (198, 202, 203, 199), (199, 203, 440, 439), (202, 487, 488, 203), (203, 488, 684, 440), (198, 199, 204, 200), (200, 204, 576, 577), (199, 439, 438, 204), (204, 438, 703, 576), (198, 200, 205, 201), (201, 205, 504, 505), (200, 577, 578, 205), (198, 201, 206, 202), (202, 206, 486, 487), (201, 505, 506, 206), (206, 506, 698, 486), (207, 211, 212, 208), (208, 212, 525, 526), (211, 577, 576, 212), (212, 576, 703, 525), (207, 208, 213, 209), (209, 213, 579, 580), (208, 526, 527, 213), (213, 527, 702, 579), (207, 209, 214, 210), (209, 580, 581, 214), (207, 210, 215, 211), (211, 215, 578, 577), (216, 220, 221, 217), (217, 221, 506, 505), (220, 490, 491, 221), (221, 491, 698, 506), (216, 217, 222, 218), (217, 505, 504, 222), (216, 218, 223, 219), (219, 223, 507, 508), (216, 219, 224, 220), (220, 224, 489, 490), (219, 508, 509, 224), (224, 509, 699, 489), (225, 229, 230, 226), (226, 230, 455, 454), (229, 481, 482, 230), (230, 482, 691, 455), (225, 226, 231, 227), (227, 231, 582, 583), (226, 454, 453, 231), (231, 453, 705, 582), (225, 227, 232, 228), (228, 232, 510, 511), (227, 583, 584, 232), (225, 228, 233, 229), (229, 233, 480, 481), (228, 511, 512, 233), (233, 512, 696, 480), (234, 238, 239, 235), (235, 239, 531, 532), (238, 583, 582, 239), (239, 582, 705, 531), (234, 235, 240, 236), (236, 240, 585, 586), (235, 532, 533, 240), (240, 533, 704, 585), (234, 236, 241, 237), (236, 586, 587, 241), (234, 237, 242, 238), (238, 242, 584, 583), (243, 247, 248, 244), (244, 248, 512, 511), (247, 484, 485, 248), (248, 485, 696, 512), (243, 244, 249, 245), (244, 511, 510, 249), (243, 245, 250, 246), (246, 250, 513, 514), (243, 246, 251, 247), (247, 251, 483, 484), (246, 514, 515, 251), (251, 515, 697, 483), (252, 256, 257, 253), (253, 257, 432, 433), (256, 628, 629, 257), (257, 629, 701, 432), (252, 253, 258, 254), (254, 258, 590, 589), (253, 433, 434, 258), (258, 434, 689, 590), (252, 254, 259, 255), (255, 259, 636, 637), (254, 589, 588, 259), (259, 588, 708, 636), (252, 255, 260, 256), (256, 260, 627, 628), (255, 637, 638, 260), (261, 265, 266, 262), (262, 266, 638, 637), (261, 262, 267, 263), (263, 267, 593, 592), (262, 637, 636, 267), (267, 636, 708, 593), (261, 263, 268, 264), (264, 268, 639, 640), (263, 592, 591, 268), (268, 591, 709, 639), (261, 264, 269, 265), (264, 640, 641, 269), (270, 274, 275, 271), (271, 275, 444, 445), (274, 616, 617, 275), (275, 617, 693, 444), (270, 271, 276, 272), (272, 276, 602, 601), (271, 445, 446, 276), (276, 446, 690, 602), (270, 272, 277, 273), (273, 277, 642, 643), (272, 601, 600, 277), (277, 600, 712, 642), (270, 273, 278, 274), (274, 278, 615, 616), (273, 643, 644, 278), (279, 283, 284, 280), (280, 284, 644, 643), (279, 280, 285, 281), (281, 285, 605, 604), (280, 643, 642, 285), (285, 642, 712, 605), (279, 281, 286, 282), (282, 286, 645, 646), (281, 604, 603, 286), (286, 603, 713, 645), (279, 282, 287, 283), (282, 646, 647, 287), (288, 292, 293, 289), (289, 293, 453, 454), (292, 634, 635, 293), (293, 635, 705, 453), (288, 289, 294, 290), (290, 294, 608, 607), (289, 454, 455, 294), (294, 455, 691, 608), (288, 290, 295, 291), (291, 295, 648, 649), (290, 607, 606, 295), (295, 606, 714, 648), (288, 291, 296, 292), (292, 296, 633, 634), (291, 649, 650, 296), (297, 301, 302, 298), (298, 302, 650, 649), (297, 298, 303, 299), (299, 303, 611, 610), (298, 649, 648, 303), (303, 648, 714, 611), (297, 299, 304, 300), (300, 304, 651, 652), (299, 610, 609, 304), (304, 609, 715, 651), (297, 300, 305, 301), (300, 652, 653, 305), (306, 310, 311, 307), (307, 311, 462, 463), (310, 622, 623, 311), (311, 623, 697, 462), (306, 307, 312, 308), (308, 312, 443, 442), (307, 463, 464, 312), (312, 464, 688, 443), (306, 308, 313, 309), (309, 313, 654, 655), (308, 442, 441, 313), (313, 441, 711, 654), (306, 309, 314, 310), (310, 314, 621, 622), (309, 655, 656, 314), (315, 319, 320, 316), (316, 320, 656, 655), (315, 316, 321, 317), (317, 321, 597, 598), (316, 655, 654, 321), (321, 654, 711, 597), (315, 317, 322, 318), (318, 322, 657, 658), (317, 598, 599, 322), (322, 599, 710, 657), (315, 318, 323, 319), (318, 658, 659, 323), (324, 328, 329, 325), (325, 329, 470, 469), (328, 589, 590, 329), (329, 590, 689, 470), (324, 325, 330, 326), (326, 330, 614, 613), (325, 469, 468, 330), (330, 468, 692, 614), (324, 326, 331, 327), (327, 331, 660, 661), (326, 613, 612, 331), (324, 327, 332, 328), (328, 332, 588, 589), (327, 661, 662, 332), (332, 662, 708, 588), (333, 337, 338, 334), (334, 338, 662, 661), (337, 592, 593, 338), (338, 593, 708, 662), (333, 334, 339, 335), (334, 661, 660, 339), (333, 335, 340, 336), (336, 340, 663, 664), (333, 336, 341, 337), (337, 341, 591, 592), (336, 664, 665, 341), (341, 665, 709, 591), (342, 346, 347, 343), (343, 347, 473, 472), (346, 613, 614, 347), (347, 614, 692, 473), (342, 343, 348, 344), (344, 348, 617, 616), (343, 472, 471, 348), (348, 471, 693, 617), (342, 344, 349, 345), (344, 616, 615, 349), (342, 345, 350, 346), (346, 350, 612, 613), (351, 355, 356, 352), (352, 356, 482, 481), (355, 607, 608, 356), (356, 608, 691, 482), (351, 352, 357, 353), (353, 357, 620, 619), (352, 481, 480, 357), (357, 480, 696, 620), (351, 353, 358, 354), (354, 358, 666, 667), (353, 619, 618, 358), (351, 354, 359, 355), (355, 359, 606, 607), (354, 667, 668, 359), (359, 668, 714, 606), (360, 364, 365, 361), (361, 365, 668, 667), (364, 610, 611, 365), (365, 611, 714, 668), (360, 361, 366, 362), (361, 667, 666, 366), (360, 362, 367, 363), (363, 367, 669, 670), (360, 363, 368, 364), (364, 368, 609, 610), (363, 670, 671, 368), (368, 671, 715, 609), (369, 373, 374, 370), (370, 374, 485, 484), (373, 619, 620, 374), (374, 620, 696, 485), (369, 370, 375, 371), (371, 375, 623, 622), (370, 484, 483, 375), (375, 483, 697, 623), (369, 371, 376, 372), (371, 622, 621, 376), (369, 372, 377, 373), (373, 377, 618, 619), (378, 382, 383, 379), (379, 383, 518, 517), (382, 442, 443, 383), (383, 443, 688, 518), (378, 379, 384, 380), (380, 384, 626, 625), (379, 517, 516, 384), (384, 516, 700, 626), (378, 380, 385, 381), (381, 385, 672, 673), (380, 625, 624, 385), (378, 381, 386, 382), (382, 386, 441, 442), (381, 673, 674, 386), (386, 674, 711, 441), (387, 391, 392, 388), (388, 392, 674, 673), (391, 598, 597, 392), (392, 597, 711, 674), (387, 388, 393, 389), (388, 673, 672, 393), (387, 389, 394, 390), (390, 394, 675, 676), (387, 390, 395, 391), (391, 395, 599, 598), (390, 676, 677, 395), (395, 677, 710, 599), (396, 400, 401, 397), (397, 401, 521, 520), (400, 625, 626, 401), (401, 626, 700, 521), (396, 397, 402, 398), (398, 402, 629, 628), (397, 520, 519, 402), (402, 519, 701, 629), (396, 398, 403, 399), (398, 628, 627, 403), (396, 399, 404, 400), (400, 404, 624, 625), (405, 409, 410, 406), (406, 410, 530, 529), (409, 601, 602, 410), (410, 602, 690, 530), (405, 406, 411, 407), (407, 411, 632, 631), (406, 529, 528, 411), (411, 528, 704, 632), (405, 407, 412, 408), (408, 412, 678, 679), (407, 631, 630, 412), (405, 408, 413, 409), (409, 413, 600, 601), (408, 679, 680, 413), (413, 680, 712, 600), (414, 418, 419, 415), (415, 419, 680, 679), (418, 604, 605, 419), (419, 605, 712, 680), (414, 415, 420, 416), (415, 679, 678, 420), (414, 416, 421, 417), (417, 421, 681, 682), (414, 417, 422, 418), (418, 422, 603, 604), (417, 682, 683, 422), (422, 683, 713, 603), (423, 427, 428, 424), (424, 428, 533, 532), (427, 631, 632, 428), (428, 632, 704, 533), (423, 424, 429, 425), (425, 429, 635, 634), (424, 532, 531, 429), (429, 531, 705, 635), (423, 425, 430, 426), (425, 634, 633, 430), (423, 426, 431, 427), (427, 431, 630, 631)])
me_cube_000.polygons.foreach_set('use_smooth', [True] * 648)
me_cube_000.use_remesh_preserve_volume = False
me_cube_000.use_remesh_preserve_attributes = False
me_cube_000.use_mirror_vertex_groups = False
me_cube_000.update()
me_circle = bpy.data.meshes.new('Circle')
me_circle.from_pydata([(-0.6014, 0.2264, -0.2082), (-0.4188, 0.4188, -0.2082), (-0.2264, 0.6014, -0.2082), (-0.2306, -0.6056, -0.2082), (-0.4294, -0.4294, -0.2082), (-0.6056, -0.2306, -0.2082), (0.6014, -0.2264, -0.2082), (0.4188, -0.4188, -0.2082), (0.2264, -0.6014, -0.2082), (0.2345, 0.6095, -0.2082), (0.4334, 0.4334, -0.2082), (0.6095, 0.2345, -0.2082), (-2.608e-08, 0.6875, -0.2082), (-0.6875, -2.823e-08, -0.2082), (3.427e-08, -0.6875, -0.2082), (0.6757, -0.01175, -0.2082), (-0.6014, 0.2264, -0.2082), (-0.4188, 0.4188, -0.2082), (-0.2264, 0.6014, -0.2082), (-0.2306, -0.6056, -0.2082), (-0.4294, -0.4294, -0.2082), (-0.6056, -0.2306, -0.2082), (0.6014, -0.2264, -0.2082), (0.4188, -0.4188, -0.2082), (0.2264, -0.6014, -0.2082), (0.2345, 0.6095, -0.2082), (0.4334, 0.4334, -0.2082), (0.6095, 0.2345, -0.2082), (-2.608e-08, 0.6875, -0.2082), (-0.6875, -2.823e-08, -0.2082), (3.427e-08, -0.6875, -0.2082), (0.6757, -0.01175, -0.2082), (-0.6014, 0.2264, -0.2082), (-0.4188, 0.4188, -0.2082), (-0.2264, 0.6014, -0.2082), (-0.2306, -0.6056, -0.2082), (-0.4294, -0.4294, -0.2082), (-0.6056, -0.2306, -0.2082), (0.6014, -0.2264, -0.2082), (0.4188, -0.4188, -0.2082), (0.2264, -0.6014, -0.2082), (0.2345, 0.6095, -0.2082), (0.4334, 0.4334, -0.2082), (0.6095, 0.2345, -0.2082), (-2.608e-08, 0.6875, -0.2082), (-0.6875, -2.823e-08, -0.2082), (3.427e-08, -0.6875, -0.2082), (0.6757, -0.01175, -0.2082), (-0.6014, 0.2264, 0.6245), (-0.4188, 0.4188, 0.6245), (-0.2264, 0.6014, 0.6245), (-0.2306, -0.6056, 0.6245), (-0.4294, -0.4294, 0.6245), (-0.6056, -0.2306, 0.6245), (0.6014, -0.2264, 0.6245), (0.4188, -0.4188, 0.6245), (0.2264, -0.6014, 0.6245), (0.2345, 0.6095, 0.6245), (0.4334, 0.4334, 0.6245), (0.6095, 0.2345, 0.6245), (-2.608e-08, 0.6875, 0.6245), (-0.6875, -2.823e-08, 0.6245), (3.427e-08, -0.6875, 0.6245), (0.6757, -0.01175, 0.6245)], [], [(8, 7, 23, 24), (3, 14, 30, 19), (14, 8, 24, 30), (4, 3, 19, 20), (9, 12, 28, 25), (5, 4, 20, 21), (0, 13, 29, 16), (10, 9, 25, 26), (13, 5, 21, 29), (1, 0, 16, 17), (11, 10, 26, 27), (6, 15, 31, 22), (2, 1, 17, 18), (15, 11, 27, 31), (7, 6, 22, 23), (12, 2, 18, 28), (26, 25, 41, 42), (29, 21, 37, 45), (17, 16, 32, 33), (27, 26, 42, 43), (22, 31, 47, 38), (18, 17, 33, 34), (31, 27, 43, 47), (23, 22, 38, 39), (28, 18, 34, 44), (24, 23, 39, 40), (19, 30, 46, 35), (30, 24, 40, 46), (20, 19, 35, 36), (25, 28, 44, 41), (21, 20, 36, 37), (16, 29, 45, 32), (41, 44, 60, 57), (37, 36, 52, 53), (32, 45, 61, 48), (42, 41, 57, 58), (45, 37, 53, 61), (33, 32, 48, 49), (43, 42, 58, 59), (38, 47, 63, 54), (34, 33, 49, 50), (47, 43, 59, 63), (39, 38, 54, 55), (44, 34, 50, 60), (40, 39, 55, 56), (35, 46, 62, 51), (46, 40, 56, 62), (36, 35, 51, 52), (61, 53, 52, 51, 62, 56, 55, 54, 63, 59, 58, 57, 60, 50, 49, 48)])
me_circle.polygons.foreach_set('use_smooth', [True] * 49)
me_circle.use_remesh_preserve_volume = False
me_circle.use_remesh_preserve_attributes = False
me_circle.use_mirror_vertex_groups = False
me_circle.update()
me_cube_005 = bpy.data.meshes.new('Cube.005')
me_cube_005.from_pydata([(0.5, -0.5, 1.0), (0.5, -0.5, 0.0), (0.5, 0.05688, -1.49e-07), (0.5, 0.05689, 1.0), (0.5, -0.5, 0.0), (0.5, 0.05688, -1.49e-07), (-0.5, -0.5, 0.0), (-0.5, 0.05688, -1.49e-07), (-0.5, -0.5, 1.0), (-0.5, -0.5, 0.0), (-0.5, 0.05688, -1.49e-07), (-0.5, 0.05688, 1.0), (0.5, 0.05688, -1.49e-07), (0.5, 0.05689, 1.0), (-0.5, 0.05688, -1.49e-07), (-0.5, 0.05688, 1.0), (0.5, -0.5, 1.0), (0.5, 0.05689, 1.0), (-0.5, -0.5, 1.0), (-0.5, 0.05688, 1.0)], [], [(0, 1, 2, 3), (6, 7, 5, 4), (11, 10, 9, 8), (14, 15, 13, 12), (19, 18, 16, 17)])
_uv = me_cube_005.uv_layers.new(name='UVMap')
_uv.uv.foreach_set('vector', [0.0, 0.0, 1.744, 6.837e-08, 1.744, -1.147, 1.192e-07, -1.147, 0.0, 0.0, 1.192e-07, -1.147, -1.744, -1.147, -1.744, -6.837e-08, 0.0, 0.0, 1.744, 6.837e-08, 1.744, 1.147, -1.192e-07, 1.147, 0.0, 0.0, -1.192e-07, 1.147, -1.744, 1.147, -1.744, -6.837e-08, 0.0, 0.0, -1.192e-07, 1.147, -1.744, 1.147, -1.744, -6.837e-08])
me_cube_005.materials.append(mat_tex_let)
me_cube_005.use_remesh_preserve_volume = False
me_cube_005.use_remesh_preserve_attributes = False
me_cube_005.use_mirror_vertex_groups = False
me_cube_005.update()

# ---- objects
ob_cube = bpy.data.objects.new('Cube', me_cube_001)
ob_cube_001 = bpy.data.objects.new('Cube.001', me_cube_000)
ob_circle = bpy.data.objects.new('Circle', me_circle)
ob_cube_005 = bpy.data.objects.new('Cube.005', me_cube_005)

# ---- transforms, parenting, visibility, modifiers, constraints
ob_cube.location = (0.0, 0.0, 0.0)
ob_cube.lineart.crease_threshold = 0.0
ob_cube_001.location = (0.0, 0.0, 0.0)
ob_cube_001.lineart.crease_threshold = 0.0
ob_circle.location = (0.0, 0.0, -0.1837)
ob_circle.rotation_euler = (0.0, 0.0, 0.7854)
ob_circle.lineart.crease_threshold = 0.0
ob_cube_005.location = (0.0, 0.0, 0.0)
ob_cube_005.lineart.crease_threshold = 0.0

# ---- collection membership
col_collection_1.objects.link(ob_cube)
col_collection_2.objects.link(ob_cube_001)
col_collection_3.objects.link(ob_circle)
col_collection_4.objects.link(ob_cube_005)

# ---- scene / render settings (as saved in the file)
scene.frame_start = 1; scene.frame_end = 250; scene.frame_set(1)
scene.render.engine = 'BLENDER_EEVEE_NEXT'
scene.render.image_settings.color_mode = 'RGB'
scene.render.image_settings.compression = 90
scene.render.resolution_percentage = 50
scene.render.dither_intensity = 0.0
scene.render.bake_margin = 2
scene.render.bake_bias = 0.0
scene.cycles.use_denoising = False
scene.cycles.samples = 10
scene.cycles.sampling_pattern = 'TABULATED_SOBOL'
scene.cycles.light_sampling_threshold = 0.0
scene.cycles.use_adaptive_sampling = False
scene.cycles.use_light_tree = False
scene.cycles.blur_glossy = 0.0
scene.cycles.volume_bounces = 1
scene.cycles.pixel_filter_type = 'GAUSSIAN'
scene.cycles.sample_clamp_indirect = 0.0
scene.view_settings.view_transform = 'Standard'
bpy.context.view_layer.update()

# ---- added for rendering (the .blend has no active camera and no usable light): camera, sun
cam_auto = bpy.data.cameras.new('AutoCamera')
cam_auto.lens = 50.0
cam_auto.sensor_width = 36.0
cam_auto.clip_end = 1000.0
ob_auto_camera = bpy.data.objects.new('AutoCamera', cam_auto)
scene.collection.objects.link(ob_auto_camera)
ob_auto_camera.location = (3.20507, -3.84609, 2.56406)
ob_auto_camera.rotation_euler = (1.09748, -7.21219e-08, 0.694738)
scene.camera = ob_auto_camera
light_auto_sun = bpy.data.lights.new('AutoSun', 'SUN')
light_auto_sun.energy = 3.0
light_auto_sun.angle = 0.0523599
ob_auto_sun = bpy.data.objects.new('AutoSun', light_auto_sun)
scene.collection.objects.link(ob_auto_sun)
ob_auto_sun.rotation_euler = (0.872665, 0.174533, 0.523599)
bpy.context.view_layer.update()
